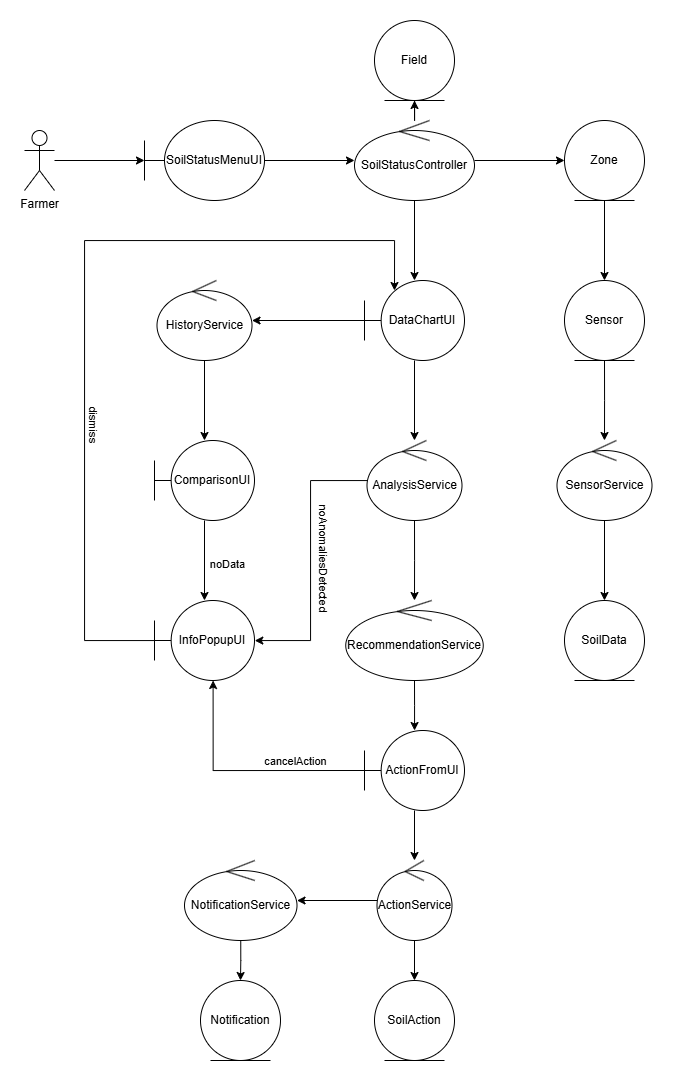

The diagram above was exported from draw.io. Its source (the exported page's mxGraphModel, read from the mxfile embedded in the PNG):
<mxGraphModel dx="1831" dy="1075" grid="1" gridSize="10" guides="1" tooltips="1" connect="1" arrows="1" fold="1" page="1" pageScale="1" pageWidth="850" pageHeight="1100" math="0" shadow="0">
  <root>
    <mxCell id="0" />
    <mxCell id="1" parent="0" />
    <mxCell id="OoiprzO4lnH_paithPv5-6" value="" style="edgeStyle=orthogonalEdgeStyle;rounded=0;orthogonalLoop=1;jettySize=auto;html=1;" edge="1" parent="1" source="OoiprzO4lnH_paithPv5-1" target="OoiprzO4lnH_paithPv5-5">
      <mxGeometry relative="1" as="geometry" />
    </mxCell>
    <mxCell id="OoiprzO4lnH_paithPv5-1" value="Farmer" style="shape=umlActor;verticalLabelPosition=bottom;verticalAlign=top;html=1;outlineConnect=0;" vertex="1" parent="1">
      <mxGeometry x="40" y="520" width="30" height="60" as="geometry" />
    </mxCell>
    <mxCell id="OoiprzO4lnH_paithPv5-8" value="" style="edgeStyle=orthogonalEdgeStyle;rounded=0;orthogonalLoop=1;jettySize=auto;html=1;" edge="1" parent="1" source="OoiprzO4lnH_paithPv5-5" target="OoiprzO4lnH_paithPv5-7">
      <mxGeometry relative="1" as="geometry" />
    </mxCell>
    <mxCell id="OoiprzO4lnH_paithPv5-5" value="SoilStatusMenuUI" style="shape=umlBoundary;whiteSpace=wrap;html=1;" vertex="1" parent="1">
      <mxGeometry x="160" y="510" width="120" height="80" as="geometry" />
    </mxCell>
    <mxCell id="OoiprzO4lnH_paithPv5-10" value="" style="edgeStyle=orthogonalEdgeStyle;rounded=0;orthogonalLoop=1;jettySize=auto;html=1;" edge="1" parent="1" source="OoiprzO4lnH_paithPv5-7" target="OoiprzO4lnH_paithPv5-9">
      <mxGeometry relative="1" as="geometry" />
    </mxCell>
    <mxCell id="OoiprzO4lnH_paithPv5-41" value="" style="edgeStyle=orthogonalEdgeStyle;rounded=0;orthogonalLoop=1;jettySize=auto;html=1;" edge="1" parent="1" source="OoiprzO4lnH_paithPv5-7" target="OoiprzO4lnH_paithPv5-40">
      <mxGeometry relative="1" as="geometry" />
    </mxCell>
    <mxCell id="OoiprzO4lnH_paithPv5-50" value="" style="edgeStyle=orthogonalEdgeStyle;rounded=0;orthogonalLoop=1;jettySize=auto;html=1;" edge="1" parent="1" source="OoiprzO4lnH_paithPv5-7" target="OoiprzO4lnH_paithPv5-49">
      <mxGeometry relative="1" as="geometry" />
    </mxCell>
    <mxCell id="OoiprzO4lnH_paithPv5-7" value="SoilStatusController" style="ellipse;shape=umlControl;whiteSpace=wrap;html=1;" vertex="1" parent="1">
      <mxGeometry x="370" y="510" width="120" height="80" as="geometry" />
    </mxCell>
    <mxCell id="OoiprzO4lnH_paithPv5-12" value="" style="edgeStyle=orthogonalEdgeStyle;rounded=0;orthogonalLoop=1;jettySize=auto;html=1;" edge="1" parent="1" source="OoiprzO4lnH_paithPv5-9" target="OoiprzO4lnH_paithPv5-11">
      <mxGeometry relative="1" as="geometry" />
    </mxCell>
    <mxCell id="OoiprzO4lnH_paithPv5-14" value="" style="edgeStyle=orthogonalEdgeStyle;rounded=0;orthogonalLoop=1;jettySize=auto;html=1;" edge="1" parent="1" source="OoiprzO4lnH_paithPv5-9" target="OoiprzO4lnH_paithPv5-13">
      <mxGeometry relative="1" as="geometry" />
    </mxCell>
    <mxCell id="OoiprzO4lnH_paithPv5-9" value="DataChartUI" style="shape=umlBoundary;whiteSpace=wrap;html=1;" vertex="1" parent="1">
      <mxGeometry x="380" y="670" width="100" height="80" as="geometry" />
    </mxCell>
    <mxCell id="OoiprzO4lnH_paithPv5-24" value="" style="edgeStyle=orthogonalEdgeStyle;rounded=0;orthogonalLoop=1;jettySize=auto;html=1;" edge="1" parent="1" source="OoiprzO4lnH_paithPv5-11" target="OoiprzO4lnH_paithPv5-23">
      <mxGeometry relative="1" as="geometry" />
    </mxCell>
    <mxCell id="OoiprzO4lnH_paithPv5-11" value="&lt;span style=&quot;font-weight: normal;&quot;&gt;AnalysisService&lt;/span&gt;" style="ellipse;shape=umlControl;whiteSpace=wrap;html=1;fontStyle=1" vertex="1" parent="1">
      <mxGeometry x="382.5" y="830" width="95" height="80" as="geometry" />
    </mxCell>
    <mxCell id="OoiprzO4lnH_paithPv5-20" value="" style="edgeStyle=orthogonalEdgeStyle;rounded=0;orthogonalLoop=1;jettySize=auto;html=1;" edge="1" parent="1" source="OoiprzO4lnH_paithPv5-13" target="OoiprzO4lnH_paithPv5-15">
      <mxGeometry relative="1" as="geometry" />
    </mxCell>
    <mxCell id="OoiprzO4lnH_paithPv5-13" value="HistoryService" style="ellipse;shape=umlControl;whiteSpace=wrap;html=1;" vertex="1" parent="1">
      <mxGeometry x="172.5" y="670" width="95" height="80" as="geometry" />
    </mxCell>
    <mxCell id="OoiprzO4lnH_paithPv5-18" value="" style="edgeStyle=orthogonalEdgeStyle;rounded=0;orthogonalLoop=1;jettySize=auto;html=1;" edge="1" parent="1" source="OoiprzO4lnH_paithPv5-15" target="OoiprzO4lnH_paithPv5-17">
      <mxGeometry relative="1" as="geometry" />
    </mxCell>
    <mxCell id="OoiprzO4lnH_paithPv5-19" value="noData" style="edgeLabel;html=1;align=center;verticalAlign=middle;resizable=0;points=[];" vertex="1" connectable="0" parent="OoiprzO4lnH_paithPv5-18">
      <mxGeometry x="0.3111" relative="1" as="geometry">
        <mxPoint x="22" y="-10" as="offset" />
      </mxGeometry>
    </mxCell>
    <mxCell id="OoiprzO4lnH_paithPv5-15" value="ComparisonUI" style="shape=umlBoundary;whiteSpace=wrap;html=1;" vertex="1" parent="1">
      <mxGeometry x="170" y="830" width="100" height="80" as="geometry" />
    </mxCell>
    <mxCell id="OoiprzO4lnH_paithPv5-17" value="InfoPopupUI" style="shape=umlBoundary;whiteSpace=wrap;html=1;" vertex="1" parent="1">
      <mxGeometry x="170" y="990" width="100" height="80" as="geometry" />
    </mxCell>
    <mxCell id="OoiprzO4lnH_paithPv5-26" value="" style="edgeStyle=orthogonalEdgeStyle;rounded=0;orthogonalLoop=1;jettySize=auto;html=1;" edge="1" parent="1" source="OoiprzO4lnH_paithPv5-23" target="OoiprzO4lnH_paithPv5-25">
      <mxGeometry relative="1" as="geometry" />
    </mxCell>
    <mxCell id="OoiprzO4lnH_paithPv5-23" value="&lt;span style=&quot;font-weight: normal;&quot;&gt;RecommendationService&lt;/span&gt;" style="ellipse;shape=umlControl;whiteSpace=wrap;html=1;fontStyle=1" vertex="1" parent="1">
      <mxGeometry x="361.25" y="990" width="137.5" height="80" as="geometry" />
    </mxCell>
    <mxCell id="OoiprzO4lnH_paithPv5-33" value="" style="edgeStyle=orthogonalEdgeStyle;rounded=0;orthogonalLoop=1;jettySize=auto;html=1;" edge="1" parent="1" source="OoiprzO4lnH_paithPv5-25" target="OoiprzO4lnH_paithPv5-32">
      <mxGeometry relative="1" as="geometry" />
    </mxCell>
    <mxCell id="OoiprzO4lnH_paithPv5-25" value="ActionFromUI" style="shape=umlBoundary;whiteSpace=wrap;html=1;" vertex="1" parent="1">
      <mxGeometry x="380" y="1120" width="100" height="80" as="geometry" />
    </mxCell>
    <mxCell id="OoiprzO4lnH_paithPv5-27" style="edgeStyle=orthogonalEdgeStyle;rounded=0;orthogonalLoop=1;jettySize=auto;html=1;entryX=0.586;entryY=1.011;entryDx=0;entryDy=0;entryPerimeter=0;" edge="1" parent="1">
      <mxGeometry relative="1" as="geometry">
        <mxPoint x="380" y="1160" as="sourcePoint" />
        <mxPoint x="228.5999999999999" y="1070" as="targetPoint" />
        <Array as="points">
          <mxPoint x="380" y="1160" />
          <mxPoint x="229" y="1160" />
        </Array>
      </mxGeometry>
    </mxCell>
    <mxCell id="OoiprzO4lnH_paithPv5-28" value="cancelAction" style="edgeLabel;html=1;align=center;verticalAlign=middle;resizable=0;points=[];rotation=0;" vertex="1" connectable="0" parent="OoiprzO4lnH_paithPv5-27">
      <mxGeometry x="0.0254" relative="1" as="geometry">
        <mxPoint x="54" y="-10" as="offset" />
      </mxGeometry>
    </mxCell>
    <mxCell id="OoiprzO4lnH_paithPv5-29" style="edgeStyle=orthogonalEdgeStyle;rounded=0;orthogonalLoop=1;jettySize=auto;html=1;entryX=0.3;entryY=0.125;entryDx=0;entryDy=0;entryPerimeter=0;" edge="1" parent="1" source="OoiprzO4lnH_paithPv5-17" target="OoiprzO4lnH_paithPv5-9">
      <mxGeometry relative="1" as="geometry">
        <Array as="points">
          <mxPoint x="100" y="1030" />
          <mxPoint x="100" y="630" />
          <mxPoint x="410" y="630" />
        </Array>
      </mxGeometry>
    </mxCell>
    <mxCell id="OoiprzO4lnH_paithPv5-52" value="dismiss" style="edgeLabel;html=1;align=center;verticalAlign=middle;resizable=0;points=[];rotation=90;" vertex="1" connectable="0" parent="OoiprzO4lnH_paithPv5-29">
      <mxGeometry x="-0.31" y="-1" relative="1" as="geometry">
        <mxPoint x="9" as="offset" />
      </mxGeometry>
    </mxCell>
    <mxCell id="OoiprzO4lnH_paithPv5-30" style="edgeStyle=orthogonalEdgeStyle;rounded=0;orthogonalLoop=1;jettySize=auto;html=1;entryX=1.003;entryY=0.504;entryDx=0;entryDy=0;entryPerimeter=0;" edge="1" parent="1" source="OoiprzO4lnH_paithPv5-11" target="OoiprzO4lnH_paithPv5-17">
      <mxGeometry relative="1" as="geometry">
        <Array as="points">
          <mxPoint x="326" y="870" />
          <mxPoint x="326" y="1030" />
          <mxPoint x="270" y="1030" />
        </Array>
      </mxGeometry>
    </mxCell>
    <mxCell id="OoiprzO4lnH_paithPv5-31" value="noAnomaliesDetected" style="edgeLabel;html=1;align=center;verticalAlign=middle;resizable=0;points=[];rotation=90;" vertex="1" connectable="0" parent="OoiprzO4lnH_paithPv5-30">
      <mxGeometry x="-0.0906" y="3" relative="1" as="geometry">
        <mxPoint x="11" y="11" as="offset" />
      </mxGeometry>
    </mxCell>
    <mxCell id="OoiprzO4lnH_paithPv5-35" value="" style="edgeStyle=orthogonalEdgeStyle;rounded=0;orthogonalLoop=1;jettySize=auto;html=1;" edge="1" parent="1" source="OoiprzO4lnH_paithPv5-32" target="OoiprzO4lnH_paithPv5-34">
      <mxGeometry relative="1" as="geometry" />
    </mxCell>
    <mxCell id="OoiprzO4lnH_paithPv5-38" value="" style="edgeStyle=orthogonalEdgeStyle;rounded=0;orthogonalLoop=1;jettySize=auto;html=1;" edge="1" parent="1" source="OoiprzO4lnH_paithPv5-32" target="OoiprzO4lnH_paithPv5-37">
      <mxGeometry relative="1" as="geometry" />
    </mxCell>
    <mxCell id="OoiprzO4lnH_paithPv5-32" value="ActionService" style="ellipse;shape=umlControl;whiteSpace=wrap;html=1;" vertex="1" parent="1">
      <mxGeometry x="392.5" y="1250" width="75" height="80" as="geometry" />
    </mxCell>
    <mxCell id="OoiprzO4lnH_paithPv5-39" value="" style="edgeStyle=orthogonalEdgeStyle;rounded=0;orthogonalLoop=1;jettySize=auto;html=1;" edge="1" parent="1" source="OoiprzO4lnH_paithPv5-34" target="OoiprzO4lnH_paithPv5-36">
      <mxGeometry relative="1" as="geometry" />
    </mxCell>
    <mxCell id="OoiprzO4lnH_paithPv5-34" value="NotificationService" style="ellipse;shape=umlControl;whiteSpace=wrap;html=1;" vertex="1" parent="1">
      <mxGeometry x="200" y="1250" width="112.5" height="80" as="geometry" />
    </mxCell>
    <mxCell id="OoiprzO4lnH_paithPv5-36" value="Notification" style="ellipse;shape=umlEntity;whiteSpace=wrap;html=1;" vertex="1" parent="1">
      <mxGeometry x="216" y="1370" width="80" height="80" as="geometry" />
    </mxCell>
    <mxCell id="OoiprzO4lnH_paithPv5-37" value="SoilAction" style="ellipse;shape=umlEntity;whiteSpace=wrap;html=1;" vertex="1" parent="1">
      <mxGeometry x="390" y="1370" width="80" height="80" as="geometry" />
    </mxCell>
    <mxCell id="OoiprzO4lnH_paithPv5-43" value="" style="edgeStyle=orthogonalEdgeStyle;rounded=0;orthogonalLoop=1;jettySize=auto;html=1;" edge="1" parent="1" source="OoiprzO4lnH_paithPv5-40" target="OoiprzO4lnH_paithPv5-42">
      <mxGeometry relative="1" as="geometry" />
    </mxCell>
    <mxCell id="OoiprzO4lnH_paithPv5-40" value="Zone" style="ellipse;shape=umlEntity;whiteSpace=wrap;html=1;" vertex="1" parent="1">
      <mxGeometry x="580" y="510" width="80" height="80" as="geometry" />
    </mxCell>
    <mxCell id="OoiprzO4lnH_paithPv5-45" value="" style="edgeStyle=orthogonalEdgeStyle;rounded=0;orthogonalLoop=1;jettySize=auto;html=1;" edge="1" parent="1" source="OoiprzO4lnH_paithPv5-42">
      <mxGeometry relative="1" as="geometry">
        <mxPoint x="620" y="830" as="targetPoint" />
      </mxGeometry>
    </mxCell>
    <mxCell id="OoiprzO4lnH_paithPv5-42" value="Sensor" style="ellipse;shape=umlEntity;whiteSpace=wrap;html=1;" vertex="1" parent="1">
      <mxGeometry x="580" y="670" width="80" height="80" as="geometry" />
    </mxCell>
    <mxCell id="OoiprzO4lnH_paithPv5-48" value="" style="edgeStyle=orthogonalEdgeStyle;rounded=0;orthogonalLoop=1;jettySize=auto;html=1;" edge="1" parent="1" source="OoiprzO4lnH_paithPv5-46" target="OoiprzO4lnH_paithPv5-47">
      <mxGeometry relative="1" as="geometry" />
    </mxCell>
    <mxCell id="OoiprzO4lnH_paithPv5-46" value="SensorService" style="ellipse;shape=umlControl;whiteSpace=wrap;html=1;" vertex="1" parent="1">
      <mxGeometry x="572.5" y="830" width="95" height="80" as="geometry" />
    </mxCell>
    <mxCell id="OoiprzO4lnH_paithPv5-47" value="SoilData" style="ellipse;shape=umlEntity;whiteSpace=wrap;html=1;" vertex="1" parent="1">
      <mxGeometry x="580" y="990" width="80" height="80" as="geometry" />
    </mxCell>
    <mxCell id="OoiprzO4lnH_paithPv5-49" value="Field" style="ellipse;shape=umlEntity;whiteSpace=wrap;html=1;" vertex="1" parent="1">
      <mxGeometry x="390" y="410" width="80" height="80" as="geometry" />
    </mxCell>
  </root>
</mxGraphModel>